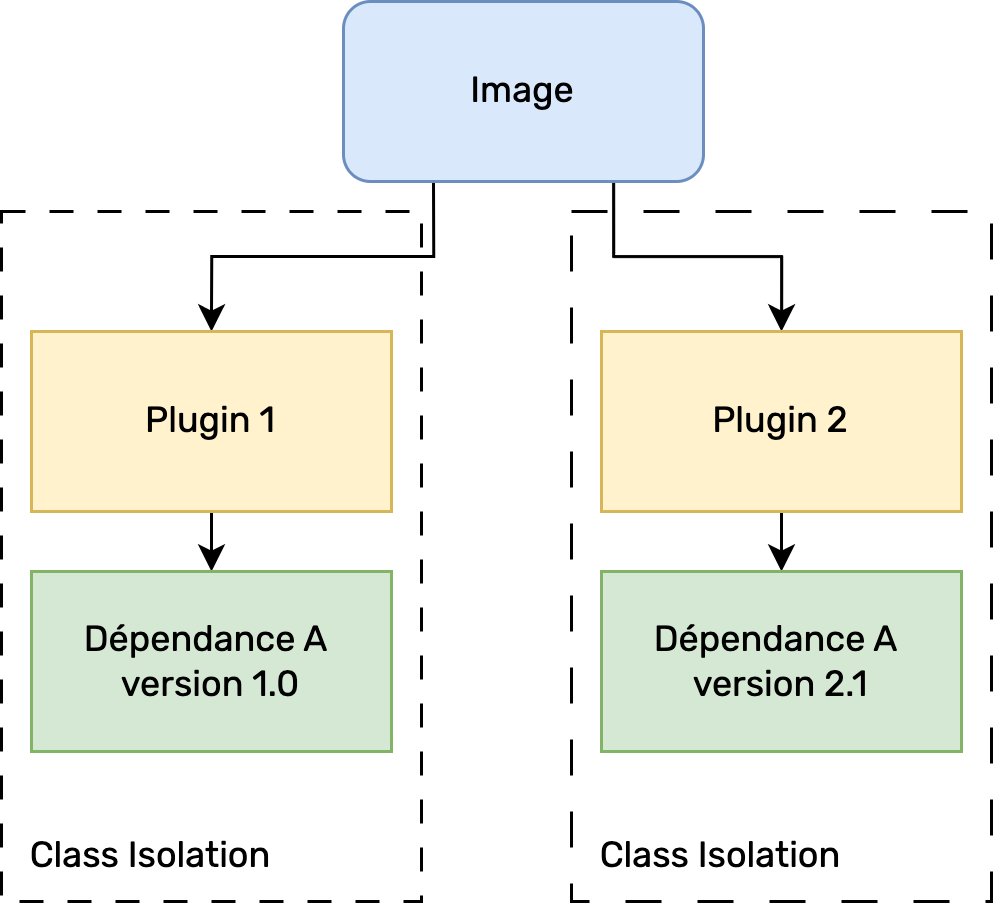

The diagram above was exported from draw.io. Its source (the exported page's mxGraphModel, read from the mxfile embedded in the PNG):
<mxGraphModel dx="909" dy="539" grid="1" gridSize="10" guides="1" tooltips="1" connect="1" arrows="1" fold="1" page="1" pageScale="1" pageWidth="827" pageHeight="1169" math="0" shadow="0">
  <root>
    <mxCell id="0" />
    <mxCell id="1" parent="0" />
    <mxCell id="2" value="" style="rounded=0;whiteSpace=wrap;html=1;fillColor=none;dashed=1;dashPattern=8 8;fontFamily=Rubik;fontSource=https%3A%2F%2Ffonts.googleapis.com%2Fcss%3Ffamily%3DRubik;" vertex="1" parent="1">
      <mxGeometry x="180" y="220" width="140" height="230" as="geometry" />
    </mxCell>
    <mxCell id="3" value="" style="rounded=0;whiteSpace=wrap;html=1;fillColor=none;dashed=1;dashPattern=12 12;fontFamily=Rubik;fontSource=https%3A%2F%2Ffonts.googleapis.com%2Fcss%3Ffamily%3DRubik;" vertex="1" parent="1">
      <mxGeometry x="370" y="220" width="140" height="230" as="geometry" />
    </mxCell>
    <mxCell id="4" style="edgeStyle=orthogonalEdgeStyle;rounded=0;orthogonalLoop=1;jettySize=auto;html=1;exitX=0.25;exitY=1;exitDx=0;exitDy=0;entryX=0.5;entryY=0;entryDx=0;entryDy=0;fontFamily=Rubik;fontSource=https%3A%2F%2Ffonts.googleapis.com%2Fcss%3Ffamily%3DRubik;" edge="1" source="6" target="8" parent="1">
      <mxGeometry relative="1" as="geometry" />
    </mxCell>
    <mxCell id="5" style="edgeStyle=orthogonalEdgeStyle;rounded=0;orthogonalLoop=1;jettySize=auto;html=1;exitX=0.75;exitY=1;exitDx=0;exitDy=0;entryX=0.5;entryY=0;entryDx=0;entryDy=0;fontFamily=Rubik;fontSource=https%3A%2F%2Ffonts.googleapis.com%2Fcss%3Ffamily%3DRubik;" edge="1" source="6" target="10" parent="1">
      <mxGeometry relative="1" as="geometry" />
    </mxCell>
    <mxCell id="6" value="Image" style="rounded=1;whiteSpace=wrap;html=1;fillColor=#dae8fc;strokeColor=#6c8ebf;fontFamily=Rubik;fontSource=https%3A%2F%2Ffonts.googleapis.com%2Fcss%3Ffamily%3DRubik;" vertex="1" parent="1">
      <mxGeometry x="294" y="150" width="120" height="60" as="geometry" />
    </mxCell>
    <mxCell id="7" style="edgeStyle=orthogonalEdgeStyle;rounded=0;orthogonalLoop=1;jettySize=auto;html=1;exitX=0.5;exitY=1;exitDx=0;exitDy=0;entryX=0.5;entryY=0;entryDx=0;entryDy=0;fontFamily=Rubik;fontSource=https%3A%2F%2Ffonts.googleapis.com%2Fcss%3Ffamily%3DRubik;" edge="1" source="8" target="11" parent="1">
      <mxGeometry relative="1" as="geometry" />
    </mxCell>
    <mxCell id="8" value="Plugin 1" style="rounded=0;whiteSpace=wrap;html=1;fillColor=#fff2cc;strokeColor=#d6b656;fontFamily=Rubik;fontSource=https%3A%2F%2Ffonts.googleapis.com%2Fcss%3Ffamily%3DRubik;" vertex="1" parent="1">
      <mxGeometry x="190" y="260" width="120" height="60" as="geometry" />
    </mxCell>
    <mxCell id="9" style="edgeStyle=orthogonalEdgeStyle;rounded=0;orthogonalLoop=1;jettySize=auto;html=1;exitX=0.5;exitY=1;exitDx=0;exitDy=0;entryX=0.5;entryY=0;entryDx=0;entryDy=0;fontFamily=Rubik;fontSource=https%3A%2F%2Ffonts.googleapis.com%2Fcss%3Ffamily%3DRubik;" edge="1" source="10" target="12" parent="1">
      <mxGeometry relative="1" as="geometry" />
    </mxCell>
    <mxCell id="10" value="Plugin 2" style="rounded=0;whiteSpace=wrap;html=1;fillColor=#fff2cc;strokeColor=#d6b656;fontFamily=Rubik;fontSource=https%3A%2F%2Ffonts.googleapis.com%2Fcss%3Ffamily%3DRubik;" vertex="1" parent="1">
      <mxGeometry x="380" y="260" width="120" height="60" as="geometry" />
    </mxCell>
    <mxCell id="11" value="Dépendance A&amp;nbsp;&lt;br&gt;version 1.0" style="rounded=0;whiteSpace=wrap;html=1;fillColor=#d5e8d4;strokeColor=#82b366;fontFamily=Rubik;fontSource=https%3A%2F%2Ffonts.googleapis.com%2Fcss%3Ffamily%3DRubik;" vertex="1" parent="1">
      <mxGeometry x="190" y="340" width="120" height="60" as="geometry" />
    </mxCell>
    <mxCell id="12" value="Dépendance A&amp;nbsp;&lt;br&gt;version 2.1" style="rounded=0;whiteSpace=wrap;html=1;fillColor=#d5e8d4;strokeColor=#82b366;fontFamily=Rubik;fontSource=https%3A%2F%2Ffonts.googleapis.com%2Fcss%3Ffamily%3DRubik;" vertex="1" parent="1">
      <mxGeometry x="380" y="340" width="120" height="60" as="geometry" />
    </mxCell>
    <mxCell id="13" value="Class Isolation" style="text;html=1;strokeColor=none;fillColor=none;align=center;verticalAlign=middle;whiteSpace=wrap;rounded=0;fontFamily=Rubik;fontSource=https%3A%2F%2Ffonts.googleapis.com%2Fcss%3Ffamily%3DRubik;" vertex="1" parent="1">
      <mxGeometry x="180" y="420" width="100" height="30" as="geometry" />
    </mxCell>
    <mxCell id="14" value="Class Isolation" style="text;html=1;strokeColor=none;fillColor=none;align=center;verticalAlign=middle;whiteSpace=wrap;rounded=0;fontFamily=Rubik;fontSource=https%3A%2F%2Ffonts.googleapis.com%2Fcss%3Ffamily%3DRubik;" vertex="1" parent="1">
      <mxGeometry x="370" y="420" width="100" height="30" as="geometry" />
    </mxCell>
  </root>
</mxGraphModel>